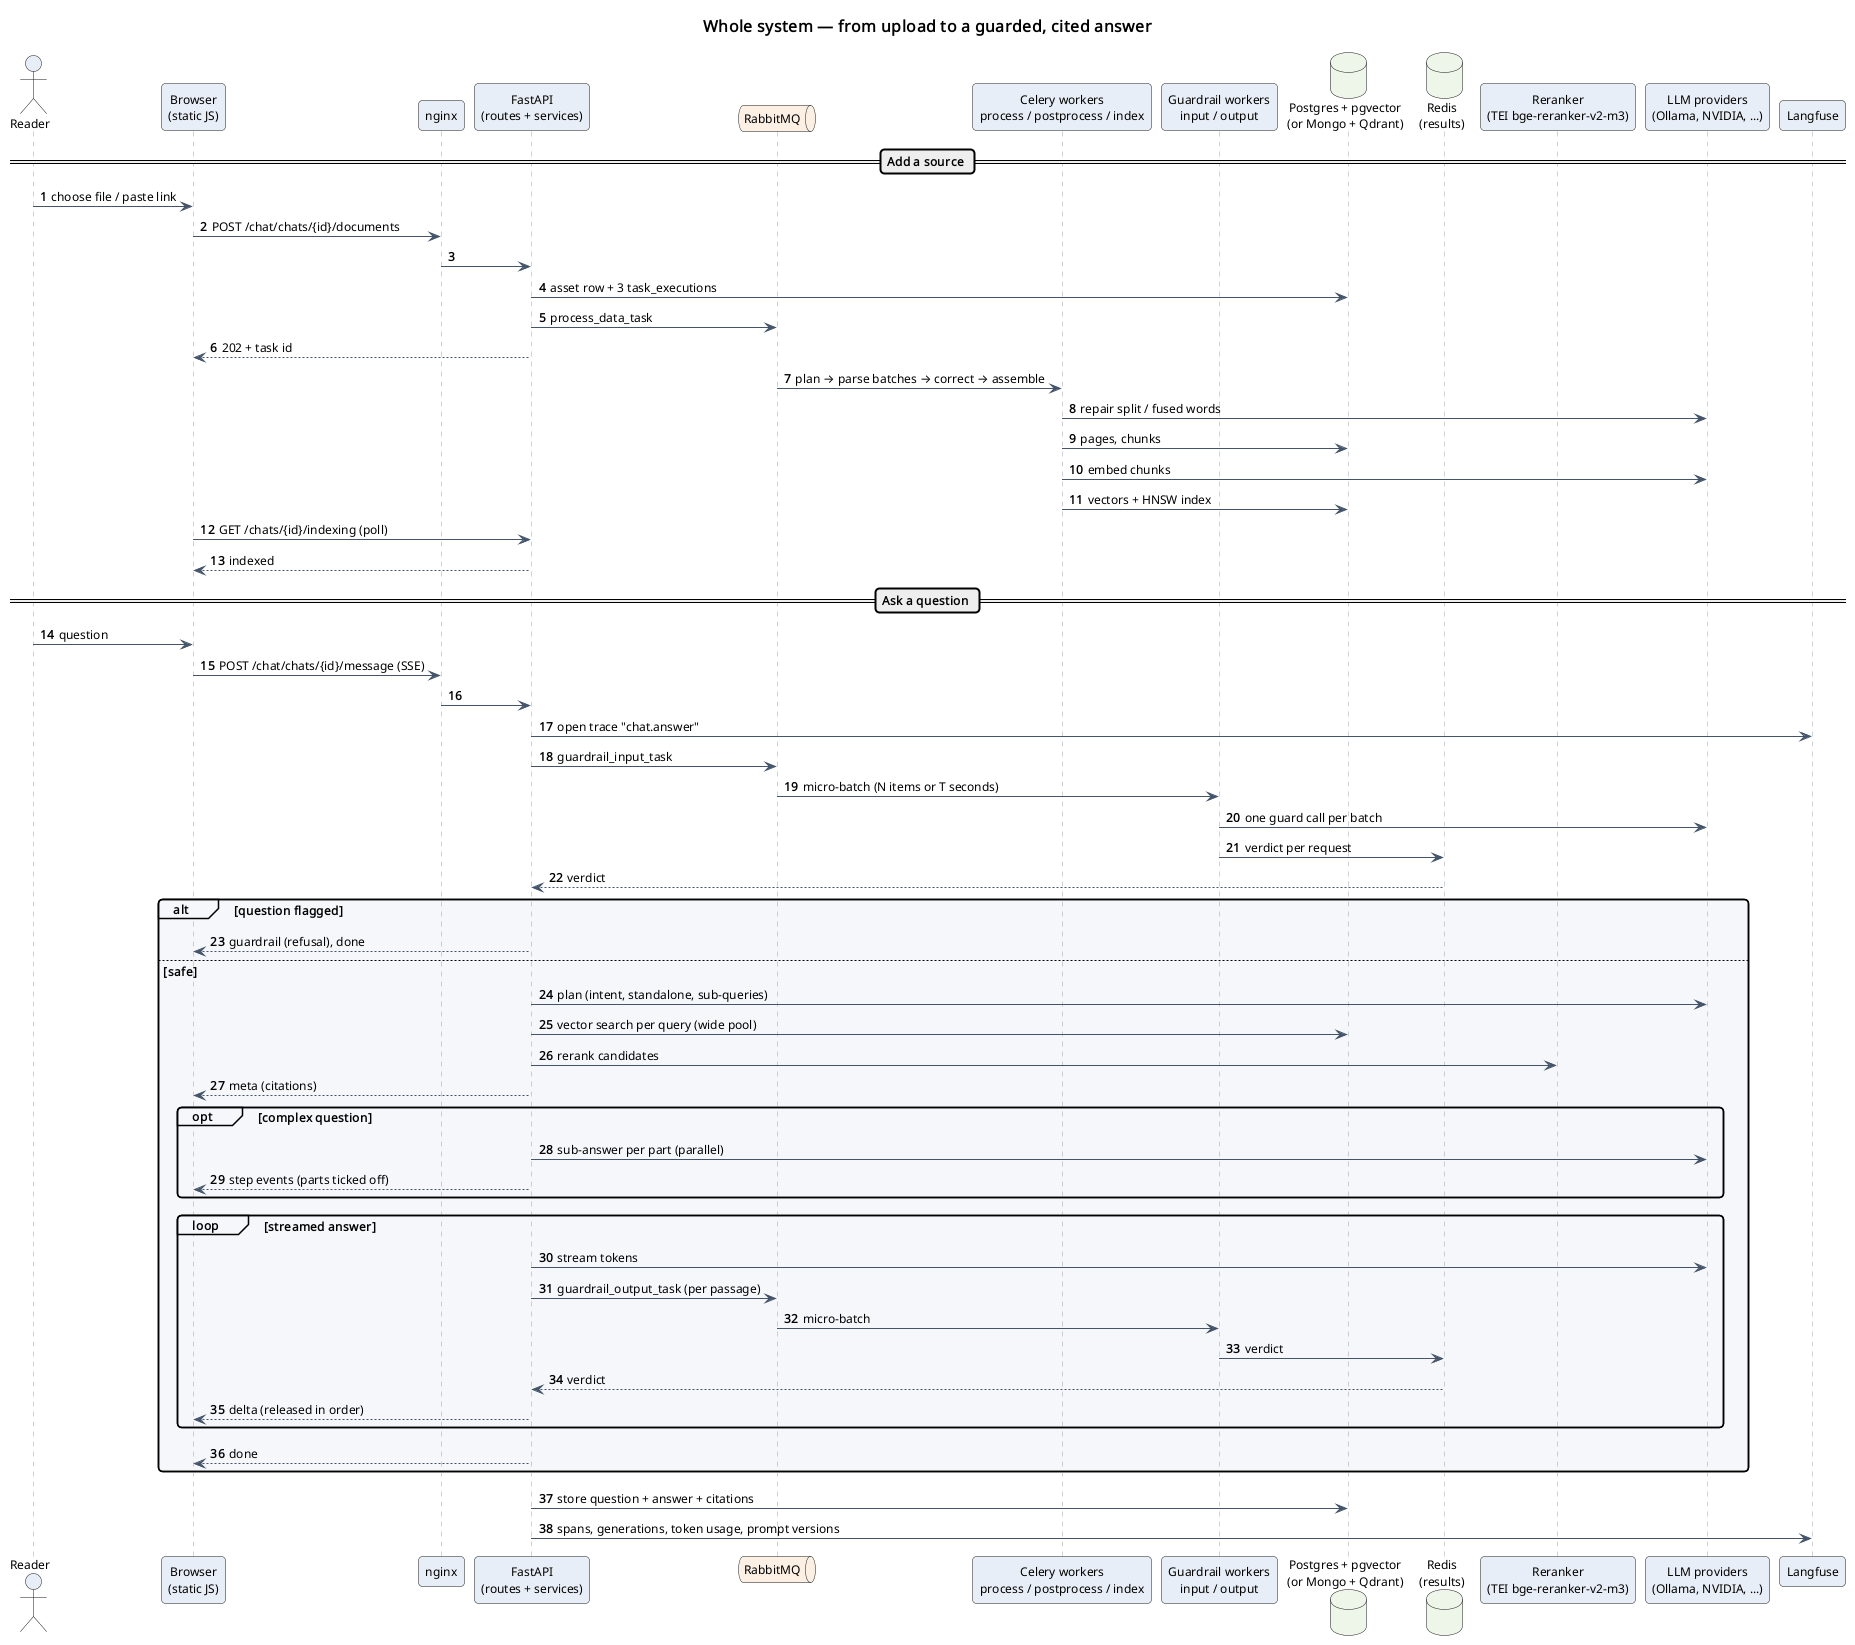

The diagram above was rendered by PlantUML. Its source (embedded in the PNG):
@startuml
!include ../_style.iuml
title Whole system — from upload to a guarded, cited answer
autonumber "<b>0"

actor Reader as user
participant "Browser\n(static JS)" as ui
participant "nginx" as nginx
participant "FastAPI\n(routes + services)" as api
queue "RabbitMQ" as mq
participant "Celery workers\nprocess / postprocess / index" as ingest
participant "Guardrail workers\ninput / output" as guard
database "Postgres + pgvector\n(or Mongo + Qdrant)" as db
database "Redis\n(results)" as redis
participant "Reranker\n(TEI bge-reranker-v2-m3)" as tei
participant "LLM providers\n(Ollama, NVIDIA, ...)" as llm
participant "Langfuse" as lf

== Add a source ==
user -> ui : choose file / paste link
ui -> nginx : POST /chat/chats/{id}/documents
nginx -> api
api -> db : asset row + 3 task_executions
api -> mq : process_data_task
api --> ui : 202 + task id
mq -> ingest : plan → parse batches → correct → assemble
ingest -> llm : repair split / fused words
ingest -> db : pages, chunks
ingest -> llm : embed chunks
ingest -> db : vectors + HNSW index
ui -> api : GET /chats/{id}/indexing (poll)
api --> ui : indexed

== Ask a question ==
user -> ui : question
ui -> nginx : POST /chat/chats/{id}/message (SSE)
nginx -> api
api -> lf : open trace "chat.answer"
api -> mq : guardrail_input_task
mq -> guard : micro-batch (N items or T seconds)
guard -> llm : one guard call per batch
guard -> redis : verdict per request
redis --> api : verdict
alt question flagged
  api --> ui : guardrail (refusal), done
else safe
  api -> llm : plan (intent, standalone, sub-queries)
  api -> db : vector search per query (wide pool)
  api -> tei : rerank candidates
  api --> ui : meta (citations)
  opt complex question
    api -> llm : sub-answer per part (parallel)
    api --> ui : step events (parts ticked off)
  end
  loop streamed answer
    api -> llm : stream tokens
    api -> mq : guardrail_output_task (per passage)
    mq -> guard : micro-batch
    guard -> redis : verdict
    redis --> api : verdict
    api --> ui : delta (released in order)
  end
  api --> ui : done
end
api -> db : store question + answer + citations
api -> lf : spans, generations, token usage, prompt versions
@enduml